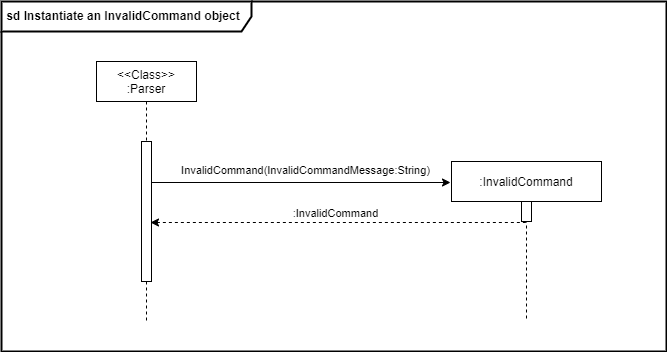

The diagram above was exported from draw.io. Its source (the exported page's mxGraphModel, read from the mxfile embedded in the PNG):
<mxGraphModel dx="1381" dy="-313" grid="1" gridSize="10" guides="1" tooltips="1" connect="1" arrows="1" fold="1" page="1" pageScale="1" pageWidth="850" pageHeight="1100" math="0" shadow="0">
  <root>
    <mxCell id="0" />
    <mxCell id="1" parent="0" />
    <mxCell id="XSWMAI6hpAgkGRFrUYBR-1" value="&lt;b&gt;&amp;nbsp;sd&amp;nbsp;&lt;span&gt;Instantiate an InvalidCommand object&lt;/span&gt;&lt;/b&gt;" style="shape=umlFrame;whiteSpace=wrap;html=1;strokeWidth=2;width=250;height=30;align=left;" parent="1" vertex="1">
      <mxGeometry x="80" y="1160" width="665" height="350" as="geometry" />
    </mxCell>
    <mxCell id="JRnS-_cWC-WixRFKp3ST-1" value=":InvalidCommand" style="shape=umlLifeline;perimeter=lifelinePerimeter;container=1;collapsible=0;recursiveResize=0;rounded=0;shadow=0;strokeWidth=1;fillColor=#FFFFFF;" parent="1" vertex="1">
      <mxGeometry x="530" y="1320" width="150" height="160" as="geometry" />
    </mxCell>
    <mxCell id="JRnS-_cWC-WixRFKp3ST-2" value="" style="points=[];perimeter=orthogonalPerimeter;rounded=0;shadow=0;strokeWidth=1;fillColor=#FFFFFF;" parent="JRnS-_cWC-WixRFKp3ST-1" vertex="1">
      <mxGeometry x="70" y="40" width="10" height="20" as="geometry" />
    </mxCell>
    <mxCell id="JRnS-_cWC-WixRFKp3ST-3" value="InvalidCommand(InvalidCommandMessage:String)" style="endArrow=classic;html=1;rounded=0;startArrow=none;startFill=0;endFill=1;" parent="1" edge="1">
      <mxGeometry x="0.0346" y="12" width="50" height="50" relative="1" as="geometry">
        <mxPoint x="229" y="1341" as="sourcePoint" />
        <mxPoint x="529" y="1341" as="targetPoint" />
        <mxPoint as="offset" />
      </mxGeometry>
    </mxCell>
    <mxCell id="JRnS-_cWC-WixRFKp3ST-4" value=":InvalidCommand" style="endArrow=none;html=1;rounded=0;startArrow=classic;startFill=1;endFill=0;dashed=1;" parent="1" edge="1">
      <mxGeometry x="-0.0231" y="9" width="50" height="50" relative="1" as="geometry">
        <mxPoint x="229" y="1381" as="sourcePoint" />
        <mxPoint x="607" y="1381" as="targetPoint" />
        <mxPoint as="offset" />
      </mxGeometry>
    </mxCell>
    <mxCell id="krmotD7Aumd1OcDoW1eM-1" value="&lt;&lt;Class&gt;&gt;&#10;:Parser" style="shape=umlLifeline;perimeter=lifelinePerimeter;container=1;collapsible=0;recursiveResize=0;rounded=0;shadow=0;strokeWidth=1;fillColor=#FFFFFF;" parent="1" vertex="1">
      <mxGeometry x="175" y="1220" width="100" height="260" as="geometry" />
    </mxCell>
    <mxCell id="krmotD7Aumd1OcDoW1eM-2" value="" style="points=[];perimeter=orthogonalPerimeter;rounded=0;shadow=0;strokeWidth=1;fillColor=#FFFFFF;" parent="krmotD7Aumd1OcDoW1eM-1" vertex="1">
      <mxGeometry x="45" y="80" width="10" height="140" as="geometry" />
    </mxCell>
  </root>
</mxGraphModel>